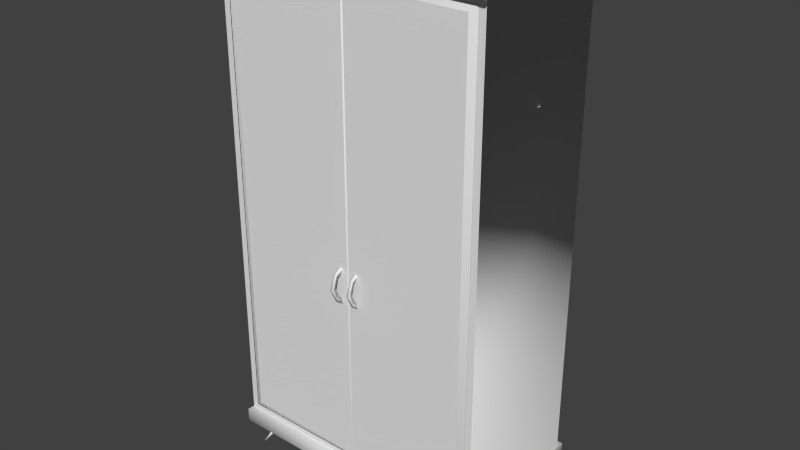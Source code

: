 # Source: wardrobe.blend  (saved by Blender 2.76.0; exported with 4.5.12 LTS)
import bpy
from mathutils import Matrix  # noqa: F401  (used for matrix-valued properties, if any)

bpy.ops.wm.read_factory_settings(use_empty=True)
scene = bpy.context.scene
scene.name = 'Scene'

# ---- collections
col_collection_11 = bpy.data.collections.new('Collection 11'); scene.collection.children.link(col_collection_11)

# ---- materials (node trees are filled in below, after node groups)
mat_material_000 = bpy.data.materials.new('Material.000')
mat_material_000.alpha_threshold = 0.0
mat_material_000.use_transparent_shadow = False
mat_material_000.roughness = 0.5
mat_material_000.specular_intensity = 0.5978
mat_material_000.line_color = (0.0, 0.0, 0.0, 1.0)
mat_material_001 = bpy.data.materials.new('Material.001')
mat_material_001.alpha_threshold = 0.0
mat_material_001.use_transparent_shadow = False
mat_material_001.roughness = 0.5
mat_material_001.line_color = (0.0, 0.0, 0.0, 1.0)
mat_material_002 = bpy.data.materials.new('Material.002')
mat_material_002.alpha_threshold = 0.0
mat_material_002.use_transparent_shadow = False
mat_material_002.diffuse_color = (0.8, 0.4139, 0.2798, 1.0)
mat_material_002.roughness = 0.5
mat_material_002.line_color = (0.0, 0.0, 0.0, 1.0)

# ---- material node trees

# ---- world
world_world = bpy.data.worlds.new('World'); scene.world = world_world
world_world.color = (0.05088, 0.05088, 0.05088)
world_world.use_sun_shadow = False
world_world.sun_shadow_jitter_overblur = 0.0
world_world.cycles.sampling_method = 'MANUAL'
world_world.cycles.sample_map_resolution = 256

# ---- meshes
me_cube_000 = bpy.data.meshes.new('Cube.000')
me_cube_000.from_pydata([(-1.639, -0.127, -0.611), (-1.658, -0.1933, -0.6225), (-1.639, 0.0851, -0.4546), (-1.639, -0.08459, -0.4799), (-1.679, 0.0851, -0.3163), (-1.658, -0.1248, -0.4259), (-1.599, 0.0851, -0.3163), (-1.619, -0.1248, -0.4259), (-1.619, -0.1933, -0.6225), (-1.639, -0.06544, -0.7472), (-1.621, -0.116, -0.7835), (-1.657, -0.116, -0.7835), (-1.639, 0.02728, -0.8394), (-1.621, 0.008461, -0.8986), (-1.657, 0.008461, -0.8986), (1.073e-06, -1.788e-07, 3.194), (1.073e-06, -1.788e-07, -3.194), (-1.771, -4.768e-07, 3.194), (-1.771, -4.768e-07, -3.194), (-1.799, -0.04157, 3.108), (-1.753, -0.04381, 3.108), (-0.09247, -0.04381, 3.108), (-0.09247, -0.04381, -3.108), (-1.753, -0.04381, -3.108), (-1.776, -0.01247, -3.108), (-1.776, -0.01247, 3.108), (-1.753, -0.04381, 3.108), (-0.09247, -0.04381, 3.108), (-0.09247, -0.04381, -3.108), (-1.753, -0.04381, -3.108)], [], [(20, 17, 19, 25), (5, 3, 0, 1), (1, 0, 9, 11), (2, 3, 5, 4), (11, 9, 12, 14), (6, 7, 3, 2), (4, 5, 7, 6), (3, 7, 8, 0), (7, 5, 1, 8), (2, 4, 6), (8, 1, 11, 10), (0, 8, 10, 9), (14, 12, 13), (10, 11, 14, 13), (9, 10, 13, 12), (16, 15, 21, 22), (18, 16, 22, 23), (15, 17, 20, 21), (20, 25, 24, 23), (27, 26, 29, 28)])
me_cube_000.polygons.foreach_set('use_smooth', [True] * 20)
me_cube_000.polygons.foreach_set('material_index', [0, 1, 1, 1, 1, 1, 1, 1, 1, 1, 1, 1, 1, 1, 1, 0, 0, 0, 0, 0])
_uv = me_cube_000.uv_layers.new(name='UVMap')
_uv.uv.foreach_set('vector', [0.5356, 0.6468, 0.534, 0.636, 0.0, 0.0, 0.2678, 0.3234, 0.716, 0.4619, 0.7001, 0.4568, 0.7026, 0.4128, 0.716, 0.4088, 0.716, 0.4088, 0.7026, 0.4128, 0.7038, 0.377, 0.713, 0.375, 0.6941, 0.4874, 0.7001, 0.4568, 0.716, 0.4619, 0.6885, 0.5428, 0.713, 0.375, 0.7038, 0.377, 0.7029, 0.3619, 0.7028, 0.3466, 0.6891, 0.4883, 0.6851, 0.455, 0.7001, 0.4568, 0.6941, 0.4874, 0.6885, 0.5428, 0.668, 0.4565, 0.6851, 0.455, 0.6891, 0.4883, 0.7001, 0.4568, 0.6851, 0.455, 0.6896, 0.4075, 0.7026, 0.4128, 0.6851, 0.455, 0.668, 0.4565, 0.6768, 0.4036, 0.6896, 0.4075, 0.6941, 0.4874, 0.6885, 0.5428, 0.6891, 0.4883, 0.6896, 0.4075, 0.6768, 0.4036, 0.6861, 0.3692, 0.6953, 0.3753, 0.7026, 0.4128, 0.6896, 0.4075, 0.6953, 0.3753, 0.7038, 0.377, 0.7028, 0.3466, 0.7029, 0.3619, 0.6997, 0.3604, 0.6953, 0.3753, 0.6861, 0.3692, 0.7028, 0.3466, 0.6997, 0.3604, 0.7038, 0.377, 0.6953, 0.3753, 0.6997, 0.3604, 0.7029, 0.3619, 0.9763, 0.4778, 0.9763, 0.6468, 0.9482, 0.636, 0.9482, 0.4886, 0.5356, 0.4778, 0.9763, 0.4778, 0.9482, 0.4886, 0.5351, 0.4886, 0.9763, 0.6468, 0.5356, 0.6468, 0.5351, 0.636, 0.9482, 0.636, 0.5302, 0.3259, 0.2678, 0.3234, 0.0, 0.0, 0.0, 0.0, 0.9433, 0.3259, 0.5302, 0.3259, 0.5302, 0.1785, 0.9433, 0.1785])
me_cube_000.materials.append(mat_material_000)
me_cube_000.materials.append(mat_material_001)
me_cube_000.use_remesh_preserve_volume = False
me_cube_000.use_remesh_preserve_attributes = False
me_cube_000.use_mirror_vertex_groups = False
me_cube_000.update()
me_cube_001 = bpy.data.meshes.new('Cube.001')
me_cube_001.from_pydata([(0.04298, -0.2651, -3.066), (0.04298, -0.2651, 3.177), (1.751, -0.265, 3.177), (1.751, -0.265, -3.066), (1.65, -0.3712, -0.5653), (1.631, -0.4371, -0.5768), (1.65, -0.1604, -0.409), (1.65, -0.329, -0.4343), (1.61, -0.1604, -0.2709), (1.631, -0.369, -0.3804), (1.69, -0.1604, -0.2709), (1.669, -0.369, -0.3804), (1.669, -0.4371, -0.5768), (1.65, -0.31, -0.7014), (1.668, -0.3602, -0.7376), (1.632, -0.3602, -0.7376), (1.65, -0.2179, -0.7935), (1.668, -0.2366, -0.8526), (1.632, -0.2366, -0.8526), (-0.05221, -0.2235, -3.153), (-0.05221, -0.2235, 3.264), (1.779, -0.2234, 3.264), (1.779, -0.2234, -3.153), (0.04298, -0.2651, -3.066), (0.04298, -0.2651, 3.177), (1.751, -0.265, 3.177), (1.751, -0.265, -3.066), (1.798, -0.2673, -3.066), (1.775, -0.2359, -3.066), (1.775, -0.2359, 3.177)], [], [(2, 1, 0, 3), (9, 7, 4, 5), (5, 4, 13, 15), (6, 7, 9, 8), (15, 13, 16, 18), (10, 11, 7, 6), (8, 9, 11, 10), (7, 11, 12, 4), (11, 9, 5, 12), (6, 8, 10), (12, 5, 15, 14), (4, 12, 14, 13), (18, 16, 17), (14, 15, 18, 17), (13, 14, 17, 16), (21, 20, 24, 25), (20, 19, 23, 24), (19, 22, 26, 23), (22, 27, 28, 26), (25, 26, 28, 29)])
me_cube_001.polygons.foreach_set('use_smooth', [True] * 20)
me_cube_001.polygons.foreach_set('material_index', [0, 1, 1, 1, 1, 1, 1, 1, 1, 1, 1, 1, 1, 1, 1, 0, 0, 0, 0, 0])
_uv = me_cube_001.uv_layers.new(name='UVMap')
_uv.uv.foreach_set('vector', [0.5291, 0.326, 0.1078, 0.326, 0.1078, 0.1785, 0.5291, 0.1785, 0.716, 0.6583, 0.7001, 0.6531, 0.7026, 0.6091, 0.716, 0.6052, 0.716, 0.6052, 0.7026, 0.6091, 0.7038, 0.5733, 0.713, 0.5713, 0.6941, 0.6837, 0.7001, 0.6531, 0.716, 0.6583, 0.6885, 0.7391, 0.713, 0.5713, 0.7038, 0.5733, 0.7029, 0.5583, 0.7028, 0.5429, 0.6891, 0.6846, 0.6851, 0.6513, 0.7001, 0.6531, 0.6941, 0.6837, 0.6885, 0.7391, 0.668, 0.6528, 0.6851, 0.6513, 0.6891, 0.6846, 0.7001, 0.6531, 0.6851, 0.6513, 0.6896, 0.6039, 0.7026, 0.6091, 0.6851, 0.6513, 0.668, 0.6528, 0.6768, 0.5999, 0.6896, 0.6039, 0.6941, 0.6837, 0.6885, 0.7391, 0.6891, 0.6846, 0.6896, 0.6039, 0.6768, 0.5999, 0.6861, 0.5655, 0.6953, 0.5716, 0.7026, 0.6091, 0.6896, 0.6039, 0.6953, 0.5716, 0.7038, 0.5733, 0.7028, 0.5429, 0.7029, 0.5583, 0.6997, 0.5567, 0.6953, 0.5716, 0.6861, 0.5655, 0.7028, 0.5429, 0.6997, 0.5567, 0.7038, 0.5733, 0.6953, 0.5716, 0.6997, 0.5567, 0.7029, 0.5583, 0.5356, 0.6468, 0.08382, 0.6468, 0.1127, 0.636, 0.534, 0.636, 0.08382, 0.6468, 0.08382, 0.4778, 0.1127, 0.4886, 0.1127, 0.636, 0.08382, 0.4778, 0.5356, 0.4778, 0.534, 0.4886, 0.1127, 0.4886, 0.5351, 0.4886, 0.0, 0.0, 0.0, 0.0, 0.5356, 0.4778, 0.0, 0.0, 0.5291, 0.1785, 0.0, 0.0, 0.0, 0.0])
me_cube_001.materials.append(mat_material_000)
me_cube_001.materials.append(mat_material_001)
me_cube_001.use_remesh_preserve_volume = False
me_cube_001.use_remesh_preserve_attributes = False
me_cube_001.use_mirror_vertex_groups = False
me_cube_001.update()
me_cube_002 = bpy.data.meshes.new('Cube.002')
me_cube_002.from_pydata([(-1.857, 0.008993, 4.334), (1.89, 0.008992, 4.334), (-0.8097, 0.07918, 4.611), (-0.8523, -0.0166, 4.611), (1.89, 0.05522, 4.334), (-0.8218, 0.003199, 4.165), (-1.857, 0.05522, 4.334), (-0.7792, 0.09898, 4.165), (-1.907, 1.091, -1.0), (-1.907, -1.091, -1.0), (1.907, 1.091, -1.0), (1.907, -1.091, -1.0), (-1.884, -1.0, 5.761), (-1.884, 1.0, 5.761), (1.884, 1.0, 5.761), (1.884, -1.0, 5.761), (-1.957, -1.12, 5.761), (-1.957, -1.12, 5.94), (-1.957, 1.12, 5.94), (1.957, 1.12, 5.94), (1.957, -1.12, 5.94), (-1.957, 1.12, 5.761), (1.957, 1.12, 5.761), (1.957, -1.12, 5.761), (-1.884, 1.0, -0.8079), (1.884, 1.0, -0.8079), (1.884, -1.0, -0.8079), (-1.884, -1.0, -0.8079), (-1.907, 1.091, -0.8079), (-1.907, 1.091, -1.0), (-1.907, -1.091, -1.0), (1.907, 1.091, -0.8079), (1.907, 1.091, -1.0), (1.907, -1.091, -0.8079), (1.907, -1.091, -1.0), (-1.907, -1.091, -0.8079), (-1.613, 0.8157, -1.042), (-1.589, 0.7632, -0.9231), (-1.626, 0.7359, -1.042), (-1.601, 0.6834, -0.9231), (-1.654, 0.797, -1.042), (-1.63, 0.7446, -0.9231), (-1.654, 0.9019, -1.216), (-1.666, 0.8221, -1.216), (-1.694, 0.8833, -1.216), (-1.688, 0.9769, -1.303), (-1.701, 0.8971, -1.303), (-1.729, 0.9582, -1.303), (1.667, 0.7862, -1.042), (1.641, 0.7374, -0.9231), (1.627, 0.8107, -1.042), (1.601, 0.7619, -0.9231), (1.658, 0.8675, -1.042), (1.631, 0.8187, -0.9231), (1.71, 0.8663, -1.216), (1.67, 0.8909, -1.216), (1.701, 0.9477, -1.216), (1.748, 0.936, -1.303), (1.708, 0.9606, -1.303), (1.738, 1.017, -1.303), (1.652, -0.8157, -1.042), (1.628, -0.7632, -0.9231), (1.664, -0.7359, -1.042), (1.64, -0.6834, -0.9231), (1.693, -0.797, -1.042), (1.668, -0.7446, -0.9231), (1.692, -0.9019, -1.216), (1.705, -0.8221, -1.216), (1.733, -0.8833, -1.216), (1.727, -0.9769, -1.303), (1.739, -0.8971, -1.303), (1.768, -0.9582, -1.303), (-1.628, -0.7862, -1.042), (-1.602, -0.7374, -0.9231), (-1.588, -0.8107, -1.042), (-1.562, -0.7619, -0.9231), (-1.619, -0.8675, -1.042), (-1.593, -0.8187, -0.9231), (-1.671, -0.8663, -1.216), (-1.631, -0.8909, -1.216), (-1.662, -0.9477, -1.216), (-1.709, -0.936, -1.303), (-1.669, -0.9606, -1.303), (-1.7, -1.017, -1.303), (-1.884, -1.0, 5.761), (1.884, -1.0, 5.761), (1.884, -1.0, -0.8079), (-1.884, -1.0, -0.8079), (-1.793, -1.0, -0.7179), (-1.793, -1.0, 5.671), (1.793, -1.0, 5.671), (1.793, -1.0, -0.7179), (0.02211, -1.0, 5.671), (0.02211, -1.0, -0.7179), (-1.884, -1.0, 5.761), (-1.884, -1.0, -0.8079), (-1.793, -1.0, -0.7179), (-1.793, -1.0, 5.671), (-0.8631, 0.01848, 4.093), (-0.8631, 0.6506, 3.911), (-0.7717, 0.6506, 3.911), (-0.7717, 0.01848, 4.093), (-0.8631, 0.01848, 4.184), (-0.8631, 0.6506, 3.969), (-0.7717, 0.6506, 3.969), (-0.7717, 0.01848, 4.184), (-0.8631, -0.6137, 3.911), (-0.7717, -0.6137, 3.911), (-0.8631, -0.6137, 3.969), (-0.7717, -0.6137, 3.969), (-0.8631, 0.01848, 4.184), (-0.7717, 0.01848, 4.184)], [], [(7, 2, 3, 5), (9, 8, 10, 11), (25, 26, 33, 31), (27, 24, 28, 35), (26, 27, 35, 33), (24, 25, 31, 28), (12, 15, 23, 16), (14, 13, 21, 22), (15, 14, 22, 23), (13, 12, 16, 21), (20, 19, 18, 17), (20, 17, 16, 23), (19, 20, 23, 22), (18, 19, 22, 21), (17, 18, 21, 16), (14, 15, 26, 25), (13, 14, 25, 24), (12, 13, 24, 27), (35, 28, 29, 30), (28, 31, 32, 29), (31, 33, 34, 32), (33, 35, 30, 34), (36, 37, 39, 38), (40, 41, 37, 36), (38, 39, 41, 40), (39, 37, 41), (40, 36, 42, 44), (44, 42, 45, 47), (38, 40, 44, 43), (36, 38, 43, 42), (45, 46, 47), (43, 44, 47, 46), (42, 43, 46, 45), (48, 49, 51, 50), (52, 53, 49, 48), (50, 51, 53, 52), (51, 49, 53), (52, 48, 54, 56), (56, 54, 57, 59), (50, 52, 56, 55), (48, 50, 55, 54), (57, 58, 59), (55, 56, 59, 58), (54, 55, 58, 57), (60, 61, 63, 62), (64, 65, 61, 60), (62, 63, 65, 64), (63, 61, 65), (64, 60, 66, 68), (68, 66, 69, 71), (62, 64, 68, 67), (60, 62, 67, 66), (69, 70, 71), (67, 68, 71, 70), (66, 67, 70, 69), (72, 73, 75, 74), (76, 77, 73, 72), (74, 75, 77, 76), (75, 73, 77), (76, 72, 78, 80), (80, 78, 81, 83), (74, 76, 80, 79), (72, 74, 79, 78), (81, 82, 83), (79, 80, 83, 82), (78, 79, 82, 81), (85, 90, 92, 89, 84), (87, 88, 93, 91, 86), (94, 95, 96, 97), (86, 91, 90, 85), (102, 103, 99, 98), (103, 104, 100, 99), (104, 105, 101, 100), (98, 99, 100, 101), (105, 104, 103, 102), (108, 106, 107, 109), (110, 98, 106, 108), (109, 107, 101, 111), (98, 101, 107, 106), (111, 110, 108, 109), (4, 6, 0, 1)])
me_cube_002.polygons.foreach_set('use_smooth', [0, 1, 1, 1, 1, 1, 1, 1, 1, 1, 1, 1, 1, 1, 1, 1, 1, 1, 1, 1, 1, 1, 1, 1, 1, 1, 1, 1, 1, 1, 1, 1, 1, 1, 1, 1, 1, 1, 1, 1, 1, 1, 1, 1, 1, 1, 1, 1, 1, 1, 1, 1, 1, 1, 1, 1, 1, 1, 1, 1, 1, 1, 1, 1, 1, 1, 1, 1, 1, 1, 0, 0, 0, 0, 0, 0, 0, 0, 0, 0, 0])
me_cube_002.polygons.foreach_set('material_index', [0, 0, 0, 0, 0, 0, 0, 0, 0, 0, 0, 0, 0, 0, 0, 0, 0, 0, 0, 0, 0, 0, 1, 1, 1, 1, 1, 1, 1, 1, 1, 1, 1, 1, 1, 1, 1, 1, 1, 1, 1, 1, 1, 1, 1, 1, 1, 1, 1, 1, 1, 1, 1, 1, 1, 1, 1, 1, 1, 1, 1, 1, 1, 1, 1, 1, 0, 0, 0, 0, 0, 0, 0, 0, 0, 0, 0, 0, 0, 0, 0])
_uv = me_cube_002.uv_layers.new(name='UVMap')
_uv.uv.foreach_set('vector', [6.482e-05, 6.375e-05, 6.375e-05, 0.9485, 0.4065, 0.9999, 0.4065, 0.05154, 0.5866, 0.5557, 0.5866, -0.4521, 1.594, -0.4521, 1.594, 0.5557, 0.4543, -0.2639, -0.4381, -0.2639, -0.4788, -0.2639, 0.495, -0.2639, -0.4381, -0.2639, 0.4543, -0.2639, 0.495, -0.2639, -0.4788, -0.2639, 0.4857, 0.6708, -0.4425, 0.6708, -0.4849, 0.6708, 0.528, 0.6708, -0.4425, 0.6708, 0.4857, 0.6708, 0.528, 0.6708, -0.4849, 0.6708, -0.4425, 1.384, 0.4857, 1.384, 0.5414, 1.384, -0.4982, 1.384, 0.4857, 1.384, -0.4425, 1.384, -0.4982, 1.384, 0.5414, 1.384, -0.4381, 0.4219, 0.4543, 0.4219, 0.5079, 0.4219, -0.4917, 0.4219, 0.4543, 0.4219, -0.4381, 0.4219, -0.4917, 0.4219, 0.5079, 0.4219, 1.235, 1.623, 0.9846, 1.623, 0.9846, 0.5887, 1.235, 0.5887, 0.5414, 1.467, -0.4982, 1.467, -0.4982, 1.384, 0.5414, 1.384, 0.5079, 0.5015, -0.4917, 0.5015, -0.4917, 0.4219, 0.5079, 0.4219, -0.4982, 1.467, 0.5414, 1.467, 0.5414, 1.384, -0.4982, 1.384, -0.4917, 0.5015, 0.5079, 0.5015, 0.5079, 0.4219, -0.4917, 0.4219, 0.4543, 0.4219, -0.4381, 0.4219, -0.4381, -0.2639, 0.4543, -0.2639, -0.4425, 1.384, 0.4857, 1.384, 0.4857, 0.6708, -0.4425, 0.6708, -0.4381, 0.4219, 0.4543, 0.4219, 0.4543, -0.2639, -0.4381, -0.2639, -0.4788, -0.2639, 0.495, -0.2639, 0.495, -0.3496, -0.4788, -0.3496, -0.4849, 0.6708, 0.528, 0.6708, 0.528, 0.5817, -0.4849, 0.5817, 0.495, -0.2639, -0.4788, -0.2639, -0.4788, -0.3496, 0.495, -0.3496, 0.528, 0.6708, -0.4849, 0.6708, -0.4849, 0.5817, 0.528, 0.5817, 0.5143, 0.5205, 0.5219, 0.5662, 0.5289, 0.6115, 0.4799, 0.5465, 0.5461, 0.5111, 0.5362, 0.5632, 0.5219, 0.5662, 0.5143, 0.5205, 0.5739, 0.5448, 0.5289, 0.6115, 0.5362, 0.5632, 0.5461, 0.5111, 0.5289, 0.6115, 0.5219, 0.5662, 0.5362, 0.5632, 0.5461, 0.5111, 0.5143, 0.5205, 0.5164, 0.4164, 0.54, 0.4065, 0.54, 0.4065, 0.5164, 0.4164, 0.5246, 0.3934, 0.5243, 0.3915, 0.5739, 0.5448, 0.5461, 0.5111, 0.54, 0.4065, 0.5739, 0.4167, 0.5143, 0.5205, 0.4799, 0.5465, 0.481, 0.4108, 0.5164, 0.4164, 0.5246, 0.3934, 0.5263, 0.3466, 0.5243, 0.3915, 0.5739, 0.4167, 0.54, 0.4065, 0.5243, 0.3915, 0.5263, 0.3466, 0.5164, 0.4164, 0.481, 0.4108, 0.5263, 0.3466, 0.5246, 0.3934, 0.4201, 0.5201, 0.4276, 0.5659, 0.4346, 0.6118, 0.3856, 0.5459, 0.452, 0.5107, 0.442, 0.5628, 0.4276, 0.5659, 0.4201, 0.5201, 0.4798, 0.5443, 0.4346, 0.6118, 0.442, 0.5628, 0.452, 0.5107, 0.4346, 0.6118, 0.4276, 0.5659, 0.442, 0.5628, 0.452, 0.5107, 0.4201, 0.5201, 0.4224, 0.4161, 0.4459, 0.4063, 0.4459, 0.4063, 0.4224, 0.4161, 0.4306, 0.3931, 0.4303, 0.3915, 0.4798, 0.5443, 0.452, 0.5107, 0.4459, 0.4063, 0.4798, 0.4165, 0.4201, 0.5201, 0.3856, 0.5459, 0.3871, 0.4103, 0.4224, 0.4161, 0.4306, 0.3931, 0.4324, 0.3466, 0.4303, 0.3915, 0.4798, 0.4165, 0.4459, 0.4063, 0.4303, 0.3915, 0.4324, 0.3466, 0.4224, 0.4161, 0.3871, 0.4103, 0.4324, 0.3466, 0.4306, 0.3931, 0.3854, 0.5491, 0.3437, 0.627, 0.3397, 0.5693, 0.3492, 0.5435, 0.325, 0.5232, 0.333, 0.5668, 0.3437, 0.627, 0.292, 0.5455, 0.3492, 0.5435, 0.3397, 0.5693, 0.333, 0.5668, 0.325, 0.5232, 0.3397, 0.5693, 0.3437, 0.627, 0.333, 0.5668, 0.325, 0.5232, 0.292, 0.5455, 0.2968, 0.4187, 0.3321, 0.4226, 0.3321, 0.4226, 0.2968, 0.4187, 0.3361, 0.3466, 0.3399, 0.3979, 0.3492, 0.5435, 0.325, 0.5232, 0.3321, 0.4226, 0.3539, 0.4463, 0.3854, 0.5491, 0.3492, 0.5435, 0.3539, 0.4463, 0.3854, 0.421, 0.3361, 0.3466, 0.3452, 0.4015, 0.3399, 0.3979, 0.3539, 0.4463, 0.3321, 0.4226, 0.3399, 0.3979, 0.3452, 0.4015, 0.3854, 0.421, 0.3539, 0.4463, 0.3452, 0.4015, 0.3361, 0.3466, 0.6083, 0.5211, 0.616, 0.5666, 0.623, 0.6117, 0.5741, 0.5471, 0.6401, 0.5116, 0.6303, 0.5635, 0.616, 0.5666, 0.6083, 0.5211, 0.6678, 0.5451, 0.623, 0.6117, 0.6303, 0.5635, 0.6401, 0.5116, 0.623, 0.6117, 0.616, 0.5666, 0.6303, 0.5635, 0.6401, 0.5116, 0.6083, 0.5211, 0.6103, 0.4171, 0.6338, 0.407, 0.6338, 0.407, 0.6103, 0.4171, 0.6184, 0.394, 0.618, 0.3923, 0.6678, 0.5451, 0.6401, 0.5116, 0.6338, 0.407, 0.6678, 0.4172, 0.6083, 0.5211, 0.5741, 0.5471, 0.5747, 0.4116, 0.6103, 0.4171, 0.6184, 0.394, 0.6199, 0.3466, 0.618, 0.3923, 0.6678, 0.4172, 0.6338, 0.407, 0.618, 0.3923, 0.6199, 0.3466, 0.6103, 0.4171, 0.5747, 0.4116, 0.6199, 0.3466, 0.6184, 0.394, 0.999, 0.658, 0.9763, 0.6468, 0.5356, 0.6468, 0.08382, 0.6468, 0.0612, 0.658, 0.0612, 0.4666, 0.08382, 0.4778, 0.5356, 0.4778, 0.9763, 0.4778, 0.999, 0.4666, 0.0612, 0.658, 0.0612, 0.4666, 0.08382, 0.4778, 0.08382, 0.6468, 0.999, 0.4666, 0.9763, 0.4778, 0.9763, 0.6468, 0.999, 0.658, 0.0, 0.0, 0.0, 0.0, 0.0, 0.0, 0.0, 0.0, 0.0, 0.0, 0.0, 0.0, 0.0, 0.0, 0.0, 0.0, 0.0, 0.0, 0.0, 0.0, 0.0, 0.0, 0.0, 0.0, 0.0, 0.0, 0.0, 0.0, 0.0, 0.0, 0.0, 0.0, 0.0, 0.0, 0.0, 0.0, 0.0, 0.0, 0.0, 0.0, 0.0, 0.0, 0.0, 0.0, 0.0, 0.0, 0.0, 0.0, 0.0, 0.0, 0.0, 0.0, 0.0, 0.0, 0.0, 0.0, 0.0, 0.0, 0.0, 0.0, 0.0, 0.0, 0.0, 0.0, 0.0, 0.0, 0.0, 0.0, 0.0, 0.0, 0.0, 0.0, 0.0, 0.0, 0.0, 0.0, 0.0, 0.0, 0.0, 0.0, 0.0, 0.0, 0.0, 0.0, 0.0, 0.0, 0.0, 0.0])
me_cube_002.materials.append(mat_material_000)
me_cube_002.materials.append(mat_material_001)
me_cube_002.use_remesh_preserve_volume = False
me_cube_002.use_remesh_preserve_attributes = False
me_cube_002.use_mirror_vertex_groups = False
me_cube_002.update()
me_plane_000 = bpy.data.meshes.new('Plane.000')
me_plane_000.from_pydata([(1.0, -1.0, 0.0), (-1.0, -1.0, 0.0), (1.0, 1.0, 0.0), (-1.0, 1.0, 0.0), (0.0, -1.0, 0.0), (0.0, 1.0, 0.0), (-1.0, 0.0, 0.0), (1.0, 0.0, 0.0), (0.0, 0.0, 0.0), (-0.5, -1.0, 0.0), (-0.5, 1.0, 0.0), (-1.0, -0.5, 0.0), (1.0, 0.5, 0.0), (0.5, -1.0, 0.0), (0.5, 1.0, 0.0), (-1.0, 0.5, 0.0), (1.0, -0.5, 0.0), (0.0, 0.5, 0.0), (0.0, -0.5, 0.0), (-0.5, 0.0, 0.0), (0.5, 0.0, 0.0), (0.5, 0.5, 0.0), (-0.5, 0.5, 0.0), (-0.5, -0.5, 0.0), (0.5, -0.5, 0.0), (-0.75, -1.0, 0.0), (-0.75, 1.0, 0.0), (-1.0, -0.75, 0.0), (1.0, 0.75, 0.0), (0.75, -1.0, 0.0), (0.75, 1.0, 0.0), (-1.0, 0.75, 0.0), (1.0, -0.75, 0.0), (0.0, 0.75, 0.0), (0.0, -0.75, 0.0), (-0.75, 0.0, 0.0), (0.25, 0.0, 0.0), (-0.25, -1.0, 0.0), (-0.25, 1.0, 0.0), (-1.0, -0.25, 0.0), (1.0, 0.25, 0.0), (0.25, -1.0, 0.0), (0.25, 1.0, 0.0), (-1.0, 0.25, 0.0), (1.0, -0.25, 0.0), (0.0, 0.25, 0.0), (0.0, -0.25, 0.0), (-0.25, 0.0, 0.0), (0.75, 0.0, 0.0), (0.5, 0.75, 0.0), (0.5, 0.25, 0.0), (0.25, 0.5, 0.0), (0.75, 0.5, 0.0), (-0.5, 0.75, 0.0), (-0.5, 0.25, 0.0), (-0.75, 0.5, 0.0), (-0.25, 0.5, 0.0), (-0.5, -0.25, 0.0), (-0.5, -0.75, 0.0), (-0.75, -0.5, 0.0), (-0.25, -0.5, 0.0), (0.5, -0.25, 0.0), (0.5, -0.75, 0.0), (0.25, -0.5, 0.0), (0.75, -0.5, 0.0), (0.75, 0.75, 0.0), (-0.25, 0.75, 0.0), (-0.25, -0.25, 0.0), (0.75, -0.25, 0.0), (0.25, 0.75, 0.0), (0.25, 0.25, 0.0), (0.75, 0.25, 0.0), (-0.75, 0.75, 0.0), (-0.75, 0.25, 0.0), (-0.25, 0.25, 0.0), (-0.75, -0.25, 0.0), (-0.75, -0.75, 0.0), (-0.25, -0.75, 0.0), (0.25, -0.25, 0.0), (0.25, -0.75, 0.0), (0.75, -0.75, 0.0), (-0.875, -1.0, 0.0), (-0.875, 1.0, 0.0), (-1.0, -0.875, 0.0), (1.0, 0.875, 0.0), (0.875, -1.0, 0.0), (0.875, 1.0, 0.0), (-1.0, 0.875, 0.0), (1.0, -0.875, 0.0), (0.0, 0.875, 0.0), (0.0, -0.875, 0.0), (-0.875, 0.0, 0.0), (0.125, 0.0, 0.0), (-0.125, -1.0, 0.0), (-0.125, 1.0, 0.0), (-1.0, -0.125, 0.0), (1.0, 0.125, 0.0), (0.125, -1.0, 0.0), (0.125, 1.0, 0.0), (-1.0, 0.125, 0.0), (1.0, -0.125, 0.0), (0.0, 0.125, 0.0), (0.0, -0.125, 0.0), (-0.125, 0.0, 0.0), (0.875, 0.0, 0.0), (0.5, 0.875, 0.0), (0.5, 0.125, 0.0), (0.125, 0.5, 0.0), (0.625, 0.5, 0.0), (-0.5, 0.875, 0.0), (-0.5, 0.125, 0.0), (-0.875, 0.5, 0.0), (-0.375, 0.5, 0.0), (-0.5, -0.125, 0.0), (-0.5, -0.875, 0.0), (-0.875, -0.5, 0.0), (-0.375, -0.5, 0.0), (0.5, -0.125, 0.0), (0.5, -0.875, 0.0), (0.125, -0.5, 0.0), (0.625, -0.5, 0.0), (-0.625, -1.0, 0.0), (-0.625, 1.0, 0.0), (-1.0, -0.625, 0.0), (1.0, 0.625, 0.0), (0.625, -1.0, 0.0), (0.625, 1.0, 0.0), (-1.0, 0.625, 0.0), (1.0, -0.625, 0.0), (0.0, 0.625, 0.0), (0.0, -0.625, 0.0), (-0.625, 0.0, 0.0), (0.375, 0.0, 0.0), (-0.375, -1.0, 0.0), (-0.375, 1.0, 0.0), (-1.0, -0.375, 0.0), (1.0, 0.375, 0.0), (0.375, -1.0, 0.0), (0.375, 1.0, 0.0), (-1.0, 0.375, 0.0), (1.0, -0.375, 0.0), (0.0, 0.375, 0.0), (0.0, -0.375, 0.0), (-0.375, 0.0, 0.0), (0.625, 0.0, 0.0), (0.5, 0.625, 0.0), (0.5, 0.375, 0.0), (0.375, 0.5, 0.0), (0.875, 0.5, 0.0), (-0.5, 0.625, 0.0), (-0.5, 0.375, 0.0), (-0.625, 0.5, 0.0), (-0.125, 0.5, 0.0), (-0.5, -0.375, 0.0), (-0.5, -0.625, 0.0), (-0.625, -0.5, 0.0), (-0.125, -0.5, 0.0), (0.5, -0.375, 0.0), (0.5, -0.625, 0.0), (0.375, -0.5, 0.0), (0.875, -0.5, 0.0), (0.75, 0.875, 0.0), (0.75, 0.625, 0.0), (0.625, 0.75, 0.0), (0.875, 0.75, 0.0), (-0.25, 0.875, 0.0), (-0.25, 0.625, 0.0), (-0.375, 0.75, 0.0), (-0.125, 0.75, 0.0), (-0.25, -0.125, 0.0), (-0.25, -0.375, 0.0), (-0.375, -0.25, 0.0), (-0.125, -0.25, 0.0), (0.75, -0.125, 0.0), (0.75, -0.375, 0.0), (0.625, -0.25, 0.0), (0.875, -0.25, 0.0), (0.25, 0.875, 0.0), (0.25, 0.625, 0.0), (0.125, 0.75, 0.0), (0.375, 0.75, 0.0), (0.25, 0.375, 0.0), (0.25, 0.125, 0.0), (0.125, 0.25, 0.0), (0.375, 0.25, 0.0), (0.75, 0.375, 0.0), (0.75, 0.125, 0.0), (0.625, 0.25, 0.0), (0.875, 0.25, 0.0), (-0.75, 0.875, 0.0), (-0.75, 0.625, 0.0), (-0.875, 0.75, 0.0), (-0.625, 0.75, 0.0), (-0.75, 0.375, 0.0), (-0.75, 0.125, 0.0), (-0.875, 0.25, 0.0), (-0.625, 0.25, 0.0), (-0.25, 0.375, 0.0), (-0.25, 0.125, 0.0), (-0.375, 0.25, 0.0), (-0.125, 0.25, 0.0), (-0.75, -0.125, 0.0), (-0.75, -0.375, 0.0), (-0.875, -0.25, 0.0), (-0.625, -0.25, 0.0), (-0.75, -0.625, 0.0), (-0.75, -0.875, 0.0), (-0.875, -0.75, 0.0), (-0.625, -0.75, 0.0), (-0.25, -0.625, 0.0), (-0.25, -0.875, 0.0), (-0.375, -0.75, 0.0), (-0.125, -0.75, 0.0), (0.25, -0.125, 0.0), (0.25, -0.375, 0.0), (0.125, -0.25, 0.0), (0.375, -0.25, 0.0), (0.25, -0.625, 0.0), (0.25, -0.875, 0.0), (0.125, -0.75, 0.0), (0.375, -0.75, 0.0), (0.75, -0.625, 0.0), (0.75, -0.875, 0.0), (0.625, -0.75, 0.0), (0.875, -0.75, 0.0), (0.875, 0.875, 0.0), (-0.125, 0.875, 0.0), (-0.125, -0.125, 0.0), (0.875, -0.125, 0.0), (0.375, 0.875, 0.0), (0.375, 0.375, 0.0), (0.875, 0.375, 0.0), (-0.625, 0.875, 0.0), (-0.625, 0.375, 0.0), (-0.125, 0.375, 0.0), (-0.625, -0.125, 0.0), (-0.625, -0.625, 0.0), (-0.125, -0.625, 0.0), (0.375, -0.125, 0.0), (0.375, -0.625, 0.0), (0.875, -0.625, 0.0), (0.625, 0.875, 0.0), (0.625, 0.625, 0.0), (0.875, 0.625, 0.0), (-0.375, 0.875, 0.0), (-0.375, 0.625, 0.0), (-0.125, 0.625, 0.0), (-0.375, -0.125, 0.0), (-0.375, -0.375, 0.0), (-0.125, -0.375, 0.0), (0.625, -0.125, 0.0), (0.625, -0.375, 0.0), (0.875, -0.375, 0.0), (0.125, 0.875, 0.0), (0.125, 0.625, 0.0), (0.375, 0.625, 0.0), (0.125, 0.375, 0.0), (0.125, 0.125, 0.0), (0.375, 0.125, 0.0), (0.625, 0.375, 0.0), (0.625, 0.125, 0.0), (0.875, 0.125, 0.0), (-0.875, 0.875, 0.0), (-0.875, 0.625, 0.0), (-0.625, 0.625, 0.0), (-0.875, 0.375, 0.0), (-0.875, 0.125, 0.0), (-0.625, 0.125, 0.0), (-0.375, 0.375, 0.0), (-0.375, 0.125, 0.0), (-0.125, 0.125, 0.0), (-0.875, -0.125, 0.0), (-0.875, -0.375, 0.0), (-0.625, -0.375, 0.0), (-0.875, -0.625, 0.0), (-0.875, -0.875, 0.0), (-0.625, -0.875, 0.0), (-0.375, -0.625, 0.0), (-0.375, -0.875, 0.0), (-0.125, -0.875, 0.0), (0.125, -0.125, 0.0), (0.125, -0.375, 0.0), (0.375, -0.375, 0.0), (0.125, -0.625, 0.0), (0.125, -0.875, 0.0), (0.375, -0.875, 0.0), (0.625, -0.625, 0.0), (0.625, -0.875, 0.0), (0.875, -0.875, 0.0)], [], [(225, 84, 2, 86), (226, 89, 5, 94), (227, 102, 8, 103), (228, 100, 7, 104), (229, 105, 14, 138), (230, 146, 21, 147), (231, 136, 12, 148), (232, 109, 10, 122), (233, 150, 22, 151), (234, 141, 17, 152), (235, 113, 19, 131), (236, 154, 23, 155), (237, 130, 18, 156), (238, 117, 20, 132), (239, 158, 24, 159), (240, 128, 16, 160), (241, 161, 30, 126), (242, 162, 65, 163), (243, 124, 28, 164), (244, 165, 38, 134), (245, 166, 66, 167), (246, 129, 33, 168), (247, 169, 47, 143), (248, 170, 67, 171), (249, 142, 46, 172), (250, 173, 48, 144), (251, 174, 68, 175), (252, 140, 44, 176), (253, 177, 42, 98), (254, 178, 69, 179), (255, 145, 49, 180), (256, 181, 51, 107), (257, 182, 70, 183), (258, 106, 50, 184), (259, 185, 52, 108), (260, 186, 71, 187), (261, 96, 40, 188), (262, 189, 26, 82), (263, 190, 72, 191), (264, 149, 53, 192), (265, 193, 55, 111), (266, 194, 73, 195), (267, 110, 54, 196), (268, 197, 56, 112), (269, 198, 74, 199), (270, 101, 45, 200), (271, 201, 35, 91), (272, 202, 75, 203), (273, 153, 57, 204), (274, 205, 59, 115), (275, 206, 76, 207), (276, 114, 58, 208), (277, 209, 60, 116), (278, 210, 77, 211), (279, 90, 34, 212), (280, 213, 36, 92), (281, 214, 78, 215), (282, 157, 61, 216), (283, 217, 63, 119), (284, 218, 79, 219), (285, 118, 62, 220), (286, 221, 64, 120), (287, 222, 80, 223), (288, 88, 32, 224), (161, 225, 86, 30), (65, 164, 225, 161), (164, 28, 84, 225), (165, 226, 94, 38), (66, 168, 226, 165), (168, 33, 89, 226), (169, 227, 103, 47), (67, 172, 227, 169), (172, 46, 102, 227), (173, 228, 104, 48), (68, 176, 228, 173), (176, 44, 100, 228), (177, 229, 138, 42), (69, 180, 229, 177), (180, 49, 105, 229), (181, 230, 147, 51), (70, 184, 230, 181), (184, 50, 146, 230), (185, 231, 148, 52), (71, 188, 231, 185), (188, 40, 136, 231), (189, 232, 122, 26), (72, 192, 232, 189), (192, 53, 109, 232), (193, 233, 151, 55), (73, 196, 233, 193), (196, 54, 150, 233), (197, 234, 152, 56), (74, 200, 234, 197), (200, 45, 141, 234), (201, 235, 131, 35), (75, 204, 235, 201), (204, 57, 113, 235), (205, 236, 155, 59), (76, 208, 236, 205), (208, 58, 154, 236), (209, 237, 156, 60), (77, 212, 237, 209), (212, 34, 130, 237), (213, 238, 132, 36), (78, 216, 238, 213), (216, 61, 117, 238), (217, 239, 159, 63), (79, 220, 239, 217), (220, 62, 158, 239), (221, 240, 160, 64), (80, 224, 240, 221), (224, 32, 128, 240), (105, 241, 126, 14), (49, 163, 241, 105), (163, 65, 161, 241), (145, 242, 163, 49), (21, 108, 242, 145), (108, 52, 162, 242), (162, 243, 164, 65), (52, 148, 243, 162), (148, 12, 124, 243), (109, 244, 134, 10), (53, 167, 244, 109), (167, 66, 165, 244), (149, 245, 167, 53), (22, 112, 245, 149), (112, 56, 166, 245), (166, 246, 168, 66), (56, 152, 246, 166), (152, 17, 129, 246), (113, 247, 143, 19), (57, 171, 247, 113), (171, 67, 169, 247), (153, 248, 171, 57), (23, 116, 248, 153), (116, 60, 170, 248), (170, 249, 172, 67), (60, 156, 249, 170), (156, 18, 142, 249), (117, 250, 144, 20), (61, 175, 250, 117), (175, 68, 173, 250), (157, 251, 175, 61), (24, 120, 251, 157), (120, 64, 174, 251), (174, 252, 176, 68), (64, 160, 252, 174), (160, 16, 140, 252), (89, 253, 98, 5), (33, 179, 253, 89), (179, 69, 177, 253), (129, 254, 179, 33), (17, 107, 254, 129), (107, 51, 178, 254), (178, 255, 180, 69), (51, 147, 255, 178), (147, 21, 145, 255), (141, 256, 107, 17), (45, 183, 256, 141), (183, 70, 181, 256), (101, 257, 183, 45), (8, 92, 257, 101), (92, 36, 182, 257), (182, 258, 184, 70), (36, 132, 258, 182), (132, 20, 106, 258), (146, 259, 108, 21), (50, 187, 259, 146), (187, 71, 185, 259), (106, 260, 187, 50), (20, 144, 260, 106), (144, 48, 186, 260), (186, 261, 188, 71), (48, 104, 261, 186), (104, 7, 96, 261), (87, 262, 82, 3), (31, 191, 262, 87), (191, 72, 189, 262), (127, 263, 191, 31), (15, 111, 263, 127), (111, 55, 190, 263), (190, 264, 192, 72), (55, 151, 264, 190), (151, 22, 149, 264), (139, 265, 111, 15), (43, 195, 265, 139), (195, 73, 193, 265), (99, 266, 195, 43), (6, 91, 266, 99), (91, 35, 194, 266), (194, 267, 196, 73), (35, 131, 267, 194), (131, 19, 110, 267), (150, 268, 112, 22), (54, 199, 268, 150), (199, 74, 197, 268), (110, 269, 199, 54), (19, 143, 269, 110), (143, 47, 198, 269), (198, 270, 200, 74), (47, 103, 270, 198), (103, 8, 101, 270), (95, 271, 91, 6), (39, 203, 271, 95), (203, 75, 201, 271), (135, 272, 203, 39), (11, 115, 272, 135), (115, 59, 202, 272), (202, 273, 204, 75), (59, 155, 273, 202), (155, 23, 153, 273), (123, 274, 115, 11), (27, 207, 274, 123), (207, 76, 205, 274), (83, 275, 207, 27), (1, 81, 275, 83), (81, 25, 206, 275), (206, 276, 208, 76), (25, 121, 276, 206), (121, 9, 114, 276), (154, 277, 116, 23), (58, 211, 277, 154), (211, 77, 209, 277), (114, 278, 211, 58), (9, 133, 278, 114), (133, 37, 210, 278), (210, 279, 212, 77), (37, 93, 279, 210), (93, 4, 90, 279), (102, 280, 92, 8), (46, 215, 280, 102), (215, 78, 213, 280), (142, 281, 215, 46), (18, 119, 281, 142), (119, 63, 214, 281), (214, 282, 216, 78), (63, 159, 282, 214), (159, 24, 157, 282), (130, 283, 119, 18), (34, 219, 283, 130), (219, 79, 217, 283), (90, 284, 219, 34), (4, 97, 284, 90), (97, 41, 218, 284), (218, 285, 220, 79), (41, 137, 285, 218), (137, 13, 118, 285), (158, 286, 120, 24), (62, 223, 286, 158), (223, 80, 221, 286), (118, 287, 223, 62), (13, 125, 287, 118), (125, 29, 222, 287), (222, 288, 224, 80), (29, 85, 288, 222), (85, 0, 88, 288)])
me_plane_000.polygons.foreach_set('use_smooth', [True] * 256)
me_plane_000.materials.append(mat_material_002)
me_plane_000.use_remesh_preserve_volume = False
me_plane_000.use_remesh_preserve_attributes = False
me_plane_000.use_mirror_vertex_groups = False
me_plane_000.update()
arm_armature_000 = bpy.data.armatures.new('Armature.000')  # bones are not reproduced

# ---- objects
ob_anta_dx = bpy.data.objects.new('anta-dx', me_cube_000)
ob_anta_sx = bpy.data.objects.new('anta-sx', me_cube_001)
ob_armadio = bpy.data.objects.new('armadio', me_cube_002)
ob_coat_rig = bpy.data.objects.new('coat-rig', arm_armature_000)
ob_coat = bpy.data.objects.new('coat', me_plane_000)

# ---- transforms, parenting, visibility, modifiers, constraints
ob_anta_dx.location = (2.734, 3.03, 1.7)
ob_anta_dx.rotation_euler = (0.0, -0.0, 6.283)
ob_anta_dx.scale = (0.4463, 0.4463, 0.4463)
ob_anta_dx.lineart.crease_threshold = 0.0
ob_anta_sx.location = (1.154, 3.137, 1.674)
ob_anta_sx.scale = (0.4442, 0.4442, 0.4442)
ob_anta_sx.lineart.crease_threshold = 0.0
ob_armadio.location = (1.934, 3.477, 0.5952)
ob_armadio.rotation_euler = (0.0, -0.0, 6.283)
ob_armadio.scale = (0.4463, 0.4463, 0.4463)
ob_armadio.lineart.crease_threshold = 0.0
ob_coat_rig.location = (1.647, 3.55, 2.267)
ob_coat_rig.show_in_front = True
ob_coat_rig.lineart.crease_threshold = 0.0
ob_coat.parent = ob_coat_rig
ob_coat.matrix_parent_inverse = Matrix(((1.0, 0.0, 0.0, -1.84), (0.0, 1.0, 0.0, -2.777), (-5.96e-08, 0.0, 1.0, -1.533), (0.0, 0.0, 0.0, 1.0)))
ob_coat.location = (1.854, 2.558, 1.542)
ob_coat.rotation_euler = (1.571, -0.0, 0.0)
ob_coat.scale = (0.654, 1.0, 1.0)
ob_coat.lineart.crease_threshold = 0.0
_vg = ob_coat.vertex_groups.new(name='Group')
_vg = ob_coat.vertex_groups.new(name='Bone')
for _i, _w in zip([8, 21, 22, 45, 51, 56, 70, 74, 101, 107, 112, 141, 146, 147, 150, 152, 166, 178, 181, 183, 184, 197, 198, 199, 200, 230, 234, 245, 255, 256, 257, 268, 270], [0.3333, 0.02458, 0.01678, 1.0, 0.1323, 0.1314, 0.2619, 0.2492, 1.0, 0.1194, 0.08287, 1.0, 0.05516, 0.08604, 0.05234, 0.1196, 0.02639, 0.02763, 0.4301, 0.6981, 0.05544, 0.4282, 0.0004499, 0.04108, 0.698, 0.171, 0.732, 0.01313, 0.01635, 0.7306, 0.2427, 0.1653, 0.1952]): _vg.add([_i], _w, 'REPLACE')
_vg = ob_coat.vertex_groups.new(name='Bone.001')
for _i, _w in zip([2, 3, 5, 10, 14, 17, 21, 22, 26, 30, 33, 38, 42, 49, 51, 53, 56, 66, 69, 70, 74, 82, 86, 89, 94, 98, 105, 107, 109, 112, 122, 126, 129, 134, 138, 145, 146, 147, 149, 150, 152, 161, 163, 165, 166, 167, 168, 177, 178, 179, 180, 181, 189, 192, 197, 226, 229, 230, 232, 234, 241, 242, 244, 245, 246, 253, 254, 255, 256, 264, 268], [0.05676, 0.05362, 0.9499, 0.346, 0.3625, 1.0, 0.132, 0.1107, 0.1124, 0.121, 1.0, 0.7305, 0.7404, 0.2565, 0.5596, 0.2268, 0.5403, 0.7406, 0.7682, 0.008476, 0.001168, 0.06877, 0.07339, 1.0, 0.8769, 0.8811, 0.3023, 0.7888, 0.2784, 0.2835, 0.2018, 0.2156, 1.0, 0.5415, 0.5563, 0.2, 0.04705, 0.3079, 0.1703, 0.03329, 0.7787, 0.05033, 0.09251, 0.748, 0.67, 0.4546, 0.9402, 0.7627, 0.7028, 0.9576, 0.4878, 0.161, 0.03559, 0.07306, 0.1525, 0.9247, 0.5157, 0.1088, 0.1239, 0.1293, 0.142, 0.05226, 0.4925, 0.385, 0.8844, 0.9297, 0.9084, 0.4206, 0.1332, 0.01995, 0.09814]): _vg.add([_i], _w, 'REPLACE')
_vg = ob_coat.vertex_groups.new(name='Bone.002')
for _i, _w in zip([8, 15, 22, 43, 54, 56, 73, 74, 99, 110, 111, 112, 139, 149, 150, 152, 166, 193, 194, 195, 196, 197, 198, 199, 200, 233, 234, 245, 265, 266, 267, 268, 269, 270], [0.3333, 0.05768, 0.1368, 0.2084, 0.8289, 0.1216, 0.4236, 0.6981, 0.1179, 0.4094, 0.0391, 0.1709, 0.1402, 0.02432, 0.6292, 0.04376, 0.03133, 0.1978, 0.1822, 0.285, 0.6153, 0.3333, 0.9097, 0.8957, 0.2752, 0.3791, 0.1221, 0.05218, 0.1545, 0.1334, 0.2663, 0.5624, 0.7023, 0.7276]): _vg.add([_i], _w, 'REPLACE')
_vg = ob_coat.vertex_groups.new(name='Bone.003')
for _i, _w in zip([3, 5, 6, 10, 14, 15, 17, 19, 22, 26, 30, 31, 33, 35, 38, 42, 43, 45, 47, 51, 53, 54, 55, 56, 66, 69, 70, 72, 73, 74, 82, 86, 87, 89, 91, 94, 95, 98, 99, 101, 103, 105, 107, 109, 110, 111, 112, 122, 126, 127, 129, 131, 134, 138, 139, 141, 143, 147, 149, 150, 151, 152, 165, 166, 167, 168, 177, 178, 179, 180, 181, 183, 184, 189, 190, 191, 192, 193, 194, 195, 196, 197, 198, 199, 200, 201, 226, 229, 230, 232, 233, 234, 241, 244, 245, 246, 253, 254, 256, 257, 262, 263, 264, 265, 266, 267, 268, 269, 270, 271], [0.8138, 0.2268, 0.08426, 0.6473, 0.05763, 0.7397, 0.1051, 0.03663, 0.6681, 0.7745, 0.01378, 0.8596, 0.09487, 0.0597, 0.432, 0.1132, 0.3541, 0.0861, 0.0346, 0.02619, 0.7255, 0.271, 0.7668, 0.3362, 0.3796, 0.05124, 0.0256, 0.8832, 0.3232, 0.1774, 0.8025, 0.002467, 0.8376, 0.1806, 0.06676, 0.318, 0.03222, 0.16, 0.1845, 0.04259, 0.005178, 0.03606, 0.05957, 0.6848, 0.1233, 0.7576, 0.5284, 0.724, 0.0338, 0.8356, 0.06428, 0.01599, 0.5474, 0.08057, 0.5717, 0.1101, 0.04617, 0.0008312, 0.7809, 0.4919, 0.7494, 0.1983, 0.4083, 0.3696, 0.5861, 0.2143, 0.08559, 0.01012, 0.0597, 0.02432, 0.03804, 0.05702, 0.0003355, 0.8172, 0.8616, 0.8728, 0.8586, 0.5756, 0.1393, 0.3413, 0.3006, 0.2715, 0.09659, 0.2299, 0.127, 0.002012, 0.2777, 0.06119, 0.007213, 0.7722, 0.5504, 0.1765, 0.01077, 0.5642, 0.6023, 0.2137, 0.121, 0.02125, 0.06873, 0.01233, 0.8345, 0.8559, 0.8986, 0.5793, 0.1635, 0.1251, 0.3983, 0.1187, 0.07018, 0.01667]): _vg.add([_i], _w, 'REPLACE')
_vg = ob_coat.vertex_groups.new(name='Bone.004')
for _i, _w in zip([2, 3, 5, 10, 12, 14, 15, 17, 21, 22, 26, 28, 30, 31, 33, 36, 38, 40, 42, 43, 45, 47, 49, 50, 51, 52, 53, 54, 55, 56, 65, 66, 69, 70, 71, 72, 73, 74, 82, 84, 86, 87, 89, 92, 94, 96, 98, 99, 101, 103, 105, 106, 107, 108, 109, 110, 111, 112, 122, 124, 126, 127, 129, 132, 134, 136, 138, 139, 141, 143, 145, 146, 147, 148, 149, 150, 151, 152, 161, 162, 163, 164, 165, 166, 167, 168, 177, 178, 179, 180, 181, 182, 183, 184, 185, 186, 187, 188, 189, 190, 191, 192, 193, 194, 195, 196, 197, 198, 199, 200, 225, 226, 229, 230, 231, 232, 233, 234, 241, 242, 243, 244, 245, 246, 253, 254, 255, 256, 257, 258, 259, 260, 261, 262, 263, 264, 265, 266, 267, 268, 269, 270], [0.1514, 0.1305, 0.5615, 0.2759, 0.05062, 0.3258, 0.05113, 0.6676, 0.1892, 0.1617, 0.1674, 0.08483, 0.1959, 0.07362, 0.8126, 0.01249, 0.446, 0.03676, 0.5023, 0.03297, 0.2548, 0.0354, 0.222, 0.1161, 0.526, 0.06286, 0.2162, 0.1112, 0.0629, 0.4602, 0.08434, 0.5376, 0.5774, 0.205, 0.05954, 0.07354, 0.05597, 0.2108, 0.1417, 0.1228, 0.1648, 0.1064, 0.6494, 0.01937, 0.5231, 0.006915, 0.5535, 0.00267, 0.1081, 0.02372, 0.2957, 0.05914, 0.6443, 0.09927, 0.2498, 0.06016, 0.05263, 0.2827, 0.2115, 0.0552, 0.2489, 0.05487, 0.8596, 0.00749, 0.3571, 0.0509, 0.421, 0.0497, 0.4688, 0.02329, 0.21, 0.1664, 0.3283, 0.05172, 0.1512, 0.152, 0.091, 0.5916, 0.1537, 0.03272, 0.1127, 0.08612, 0.4897, 0.5239, 0.3426, 0.6992, 0.5488, 0.6304, 0.7626, 0.3818, 0.3772, 0.09189, 0.2381, 0.1596, 0.07203, 0.01403, 0.08184, 0.04531, 0.1319, 0.05842, 0.07104, 0.1032, 0.06857, 0.008886, 0.04057, 0.07691, 0.3508, 0.1058, 0.1579, 0.258, 0.1306, 0.5941, 0.4299, 0.2563, 0.05605, 0.1739, 0.09817, 0.4332, 0.2041, 0.05126, 0.04748, 0.3543, 0.3052, 0.6779, 0.6321, 0.8128, 0.3724, 0.4502, 0.1012, 0.07791, 0.106, 0.03272, 0.006668, 0.1126, 0.05196, 0.05649, 0.05446, 0.002782, 0.02867, 0.2353, 0.08728, 0.1142]): _vg.add([_i], _w, 'REPLACE')
_vg = ob_coat.vertex_groups.new(name='Bone.005')
for _i, _w in zip([2, 5, 7, 10, 12, 14, 17, 20, 21, 26, 28, 30, 33, 36, 38, 40, 42, 45, 48, 49, 50, 51, 52, 56, 65, 66, 69, 70, 71, 74, 84, 86, 89, 94, 96, 98, 100, 101, 104, 105, 106, 107, 108, 109, 122, 124, 126, 129, 132, 134, 136, 138, 141, 145, 146, 147, 148, 152, 161, 162, 163, 164, 165, 166, 167, 168, 177, 178, 179, 180, 181, 182, 183, 184, 185, 186, 187, 188, 197, 200, 225, 226, 228, 229, 230, 231, 232, 234, 241, 242, 243, 244, 246, 253, 254, 255, 256, 257, 258, 259, 260, 261, 268, 270], [0.7962, 0.1903, 0.08961, 0.0502, 0.7609, 0.5943, 0.08513, 0.02064, 0.6501, 0.006207, 0.8554, 0.7474, 0.07465, 0.0107, 0.09756, 0.3722, 0.3633, 0.07881, 0.05632, 0.7282, 0.3039, 0.2858, 0.7869, 0.02525, 0.878, 0.0434, 0.3421, 0.1702, 0.3444, 0.02284, 0.8256, 0.7819, 0.1498, 0.1361, 0.2033, 0.2656, 0.02996, 0.03323, 0.0707, 0.6389, 0.1334, 0.1542, 0.7561, 0.02635, 0.02338, 0.8519, 0.686, 0.03655, 0.02863, 0.06987, 0.592, 0.4766, 0.09736, 0.7185, 0.4942, 0.4923, 0.7792, 0.05493, 0.7982, 0.9122, 0.8541, 0.8614, 0.07579, 0.01826, 0.01892, 0.05791, 0.3438, 0.285, 0.1575, 0.5505, 0.2503, 0.08479, 0.1168, 0.2365, 0.5934, 0.1576, 0.3254, 0.3598, 0.03325, 0.05347, 0.82, 0.1049, 0.01154, 0.4862, 0.3869, 0.5993, 0.003837, 0.06282, 0.7433, 0.9197, 0.8779, 0.0541, 0.03802, 0.2268, 0.1131, 0.5424, 0.1562, 0.05961, 0.1131, 0.5622, 0.1409, 0.1797, 0.004634, 0.01191]): _vg.add([_i], _w, 'REPLACE')
_vg = ob_coat.vertex_groups.new(name='Bone.006')
for _i, _w in zip([1, 3, 6, 8, 11, 15, 17, 18, 19, 22, 23, 27, 31, 35, 36, 39, 43, 45, 46, 47, 54, 55, 56, 57, 58, 59, 60, 63, 67, 70, 72, 73, 74, 75, 76, 77, 78, 81, 83, 87, 91, 92, 95, 99, 101, 102, 103, 107, 110, 111, 112, 113, 115, 116, 119, 123, 127, 131, 135, 139, 141, 142, 143, 149, 150, 151, 152, 153, 154, 155, 156, 166, 169, 170, 171, 172, 181, 182, 183, 184, 190, 191, 193, 194, 195, 196, 197, 198, 199, 200, 201, 202, 203, 204, 205, 207, 209, 211, 213, 214, 215, 216, 227, 233, 234, 235, 236, 237, 245, 246, 247, 248, 249, 256, 257, 258, 262, 263, 264, 265, 266, 267, 268, 269, 270, 271, 272, 273, 274, 275, 277, 280, 281, 282], [0.006688, 0.002812, 0.8028, 0.04852, 0.2756, 0.1753, 0.03072, 0.06196, 0.743, 0.1072, 0.1989, 0.0623, 0.04241, 0.8331, 0.002332, 0.6582, 0.5398, 0.1187, 0.111, 0.3532, 0.4573, 0.1347, 0.08253, 0.5604, 0.00937, 0.2349, 0.1333, 0.005929, 0.3027, 0.0435, 0.002284, 0.5402, 0.2877, 0.665, 0.0008139, 0.007543, 0.02944, 0.001019, 0.02203, 0.01229, 0.8357, 0.03631, 0.7758, 0.715, 0.1129, 0.09072, 0.1799, 0.004923, 0.6335, 0.1566, 0.09814, 0.6908, 0.2581, 0.1712, 0.03313, 0.1278, 0.0867, 0.874, 0.483, 0.3282, 0.08172, 0.09915, 0.5663, 0.02207, 0.2435, 0.1159, 0.0607, 0.394, 0.08197, 0.2162, 0.09403, 0.02304, 0.3569, 0.2279, 0.4491, 0.1891, 0.0224, 0.0297, 0.07407, 0.00971, 0.05953, 0.02494, 0.2942, 0.7539, 0.5454, 0.5134, 0.1666, 0.3572, 0.3778, 0.1886, 0.8104, 0.4716, 0.669, 0.6327, 0.06042, 0.05025, 0.06178, 0.01519, 0.008099, 0.0306, 0.06505, 0.0001566, 0.1946, 0.2709, 0.1203, 0.7856, 0.05968, 0.0285, 0.03007, 0.005103, 0.544, 0.3222, 0.1535, 0.05436, 0.06483, 0.0009258, 0.004915, 0.07167, 0.009053, 0.3135, 0.7389, 0.7301, 0.2089, 0.4884, 0.2108, 0.7996, 0.4841, 0.4429, 0.1005, 0.009837, 0.07658, 0.04388, 0.06312, 0.001614]): _vg.add([_i], _w, 'REPLACE')
_vg = ob_coat.vertex_groups.new(name='Bone.007')
for _i, _w in zip([6, 7, 8, 11, 12, 16, 17, 18, 19, 20, 21, 22, 23, 24, 35, 36, 39, 40, 43, 44, 45, 46, 47, 48, 50, 51, 52, 54, 56, 57, 59, 60, 61, 63, 64, 67, 68, 70, 71, 73, 74, 75, 77, 78, 79, 91, 92, 95, 96, 99, 100, 101, 102, 103, 104, 106, 107, 108, 110, 112, 113, 115, 116, 117, 119, 120, 130, 131, 132, 135, 136, 139, 140, 141, 142, 143, 144, 146, 147, 148, 150, 151, 152, 153, 154, 155, 156, 157, 158, 159, 160, 166, 169, 170, 171, 172, 173, 174, 175, 176, 178, 181, 182, 183, 184, 185, 186, 187, 188, 193, 194, 195, 196, 197, 198, 199, 200, 201, 202, 203, 204, 209, 212, 213, 214, 215, 216, 217, 220, 227, 228, 230, 231, 233, 234, 235, 237, 238, 239, 246, 247, 248, 249, 250, 251, 252, 255, 256, 257, 258, 259, 260, 261, 265, 266, 267, 268, 269, 270, 271, 272, 273, 277, 280, 281, 282, 283, 286], [0.01509, 0.03744, 0.8662, 0.016, 0.006055, 0.03576, 0.07491, 0.1829, 0.1368, 0.2246, 0.05407, 0.02634, 0.08626, 0.1054, 0.03603, 0.6837, 0.04163, 0.05802, 0.02296, 0.05901, 0.3823, 0.5826, 0.4796, 0.04412, 0.2002, 0.07719, 0.01103, 0.1175, 0.06625, 0.1646, 0.03588, 0.1527, 0.2563, 0.1746, 0.05255, 0.3992, 0.09298, 0.3678, 0.08731, 0.05263, 0.2433, 0.06783, 0.006023, 0.5341, 0.000869, 0.01349, 0.7483, 0.02647, 0.0552, 0.01991, 0.04614, 0.612, 0.7522, 0.6815, 0.0322, 0.2435, 0.07704, 0.02705, 0.1391, 0.0529, 0.1561, 0.02077, 0.1193, 0.2595, 0.1861, 0.07245, 0.03519, 0.04847, 0.4939, 0.03973, 0.04208, 0.009745, 0.05849, 0.187, 0.3958, 0.2763, 0.01505, 0.118, 0.06993, 0.005708, 0.07666, 0.00383, 0.07317, 0.1393, 0.03425, 0.05937, 0.174, 0.199, 0.02733, 0.1463, 0.03857, 0.005599, 0.4506, 0.2923, 0.2616, 0.5128, 0.06437, 0.08849, 0.1501, 0.06703, 0.002277, 0.183, 0.5508, 0.3979, 0.2983, 0.06223, 0.07769, 0.1295, 0.06582, 0.02962, 0.04355, 0.0315, 0.07654, 0.1386, 0.3638, 0.1753, 0.3153, 0.05107, 0.06571, 0.05131, 0.1023, 0.06394, 0.002744, 0.6665, 0.3651, 0.5906, 0.4185, 0.06773, 0.003785, 0.6329, 0.04911, 0.1562, 0.05026, 0.05397, 0.1666, 0.08218, 0.05876, 0.4962, 0.05893, 0.005843, 0.2778, 0.2048, 0.3584, 0.1156, 0.1306, 0.06657, 0.004035, 0.1931, 0.6159, 0.4206, 0.08456, 0.1262, 0.0589, 0.01487, 0.02398, 0.07397, 0.1065, 0.2438, 0.512, 0.02996, 0.05064, 0.0939, 0.05558, 0.7557, 0.3989, 0.2964, 0.06948, 0.01741]): _vg.add([_i], _w, 'REPLACE')
_vg = ob_coat.vertex_groups.new(name='Bone.008')
for _i, _w in zip([0, 7, 8, 12, 16, 18, 20, 21, 24, 28, 29, 32, 36, 40, 44, 45, 46, 48, 50, 51, 52, 61, 62, 63, 64, 67, 68, 70, 71, 74, 78, 80, 85, 88, 92, 96, 100, 101, 102, 103, 104, 106, 107, 108, 117, 119, 120, 124, 128, 132, 136, 140, 141, 142, 144, 145, 146, 147, 148, 156, 157, 158, 159, 160, 162, 164, 170, 172, 173, 174, 175, 176, 181, 182, 183, 184, 185, 186, 187, 188, 198, 200, 213, 214, 215, 216, 217, 220, 221, 222, 223, 224, 227, 228, 230, 231, 234, 238, 239, 240, 243, 249, 250, 251, 252, 255, 256, 257, 258, 259, 260, 261, 270, 280, 281, 282, 283, 286, 288], [0.01343, 0.7953, 0.00697, 0.147, 0.27, 0.0338, 0.6818, 0.07899, 0.1566, 0.02183, 0.0007908, 0.0625, 0.1881, 0.5, 0.6655, 0.06712, 0.0678, 0.8489, 0.3335, 0.05025, 0.1063, 0.4882, 0.004386, 0.09229, 0.2086, 0.008172, 0.6623, 0.1613, 0.481, 0.007939, 0.1906, 0.02213, 0.008113, 0.02769, 0.1065, 0.6769, 0.7848, 0.0622, 0.04862, 0.0002354, 0.8311, 0.5227, 0.01895, 0.08879, 0.6155, 0.06344, 0.182, 0.06735, 0.1257, 0.3793, 0.2917, 0.4811, 0.04594, 0.06506, 0.9388, 0.007213, 0.1813, 0.06713, 0.1284, 0.007803, 0.3385, 0.05448, 0.1258, 0.2414, 0.01123, 0.009773, 0.006962, 0.03693, 0.8244, 0.4567, 0.6057, 0.6757, 0.1027, 0.1936, 0.1047, 0.2395, 0.2504, 0.7048, 0.4296, 0.5006, 0.004165, 0.03755, 0.19, 0.1561, 0.1125, 0.3145, 0.0321, 0.002904, 0.06855, 0.004647, 0.009855, 0.05, 0.01648, 0.8121, 0.1415, 0.2748, 0.01557, 0.3608, 0.05247, 0.1003, 0.05192, 0.03527, 0.7829, 0.4121, 0.4782, 0.003802, 0.07082, 0.1106, 0.33, 0.2192, 0.6631, 0.7018, 0.02974, 0.09414, 0.1011, 0.2344, 0.009525, 0.07483, 0.01699]): _vg.add([_i], _w, 'REPLACE')
_vg = ob_coat.vertex_groups.new(name='Bone.009')
for _i, _w in zip([1, 4, 6, 9, 11, 13, 18, 23, 25, 27, 34, 35, 37, 39, 41, 46, 57, 58, 59, 60, 63, 67, 75, 76, 77, 79, 81, 83, 90, 91, 93, 95, 97, 99, 113, 114, 115, 116, 118, 119, 121, 123, 125, 130, 133, 135, 137, 142, 143, 153, 154, 155, 156, 169, 170, 171, 172, 201, 202, 203, 204, 205, 206, 207, 208, 209, 210, 211, 212, 214, 215, 217, 218, 219, 220, 227, 235, 236, 237, 247, 248, 249, 271, 272, 273, 274, 275, 276, 277, 278, 279, 281, 283, 284, 285], [0.8607, 0.1932, 0.05131, 0.6829, 0.6307, 0.03093, 0.09566, 0.5209, 0.8256, 0.8695, 0.07908, 0.02029, 0.4133, 0.2293, 0.08629, 0.05214, 0.1586, 0.7623, 0.6426, 0.2721, 0.02508, 0.1081, 0.1951, 0.9212, 0.367, 0.01912, 0.852, 0.876, 0.1458, 0.03011, 0.2884, 0.1125, 0.1283, 0.002482, 0.0678, 0.7291, 0.6421, 0.4102, 0.008097, 0.05881, 0.7715, 0.8048, 0.006622, 0.05739, 0.5607, 0.405, 0.05891, 0.08385, 0.004176, 0.3048, 0.669, 0.6052, 0.1671, 0.05552, 0.186, 0.1362, 0.07772, 0.07971, 0.3765, 0.2134, 0.1771, 0.8868, 0.8697, 0.8845, 0.8865, 0.3212, 0.3928, 0.5891, 0.2183, 0.02056, 0.01872, 0.01235, 0.06053, 0.0391, 0.005278, 0.02575, 0.0699, 0.8383, 0.1661, 0.06412, 0.2495, 0.1283, 0.0963, 0.3935, 0.3479, 0.8396, 0.8788, 0.8246, 0.5232, 0.5844, 0.2482, 0.05422, 0.043, 0.09002, 0.03505]): _vg.add([_i], _w, 'REPLACE')
_vg = ob_coat.vertex_groups.new(name='Bone.010')
for _i, _w in zip([0, 1, 4, 9, 11, 13, 16, 18, 23, 24, 25, 27, 29, 32, 34, 37, 39, 41, 44, 46, 57, 58, 59, 60, 61, 62, 63, 64, 67, 68, 75, 76, 77, 78, 79, 80, 81, 83, 85, 88, 90, 93, 97, 102, 113, 114, 115, 116, 117, 118, 119, 120, 121, 123, 125, 128, 130, 133, 135, 137, 140, 142, 153, 154, 155, 156, 157, 158, 159, 160, 169, 170, 171, 172, 174, 175, 176, 202, 203, 204, 205, 206, 207, 208, 209, 210, 211, 212, 213, 214, 215, 216, 217, 218, 219, 220, 221, 222, 223, 224, 227, 236, 237, 238, 239, 240, 247, 248, 249, 251, 252, 272, 273, 274, 275, 276, 277, 278, 279, 280, 281, 282, 283, 284, 285, 286, 287, 288], [0.1469, 0.09163, 0.6381, 0.2566, 0.03673, 0.3554, 0.05061, 0.5218, 0.1611, 0.1564, 0.1287, 0.04869, 0.198, 0.07885, 0.8387, 0.4899, 0.01053, 0.5765, 0.006701, 0.122, 0.07009, 0.1736, 0.06114, 0.3767, 0.06453, 0.2393, 0.4009, 0.063, 0.1124, 0.02024, 0.02741, 0.03309, 0.5353, 0.1021, 0.6565, 0.0894, 0.1021, 0.07057, 0.1618, 0.1161, 0.7245, 0.5864, 0.634, 0.03391, 0.01548, 0.2166, 0.04462, 0.2529, 0.003058, 0.3193, 0.4875, 0.09548, 0.1784, 0.02864, 0.2611, 0.05605, 0.8172, 0.3632, 0.0323, 0.4775, 0.03471, 0.2662, 0.1194, 0.1843, 0.09595, 0.473, 0.116, 0.162, 0.2607, 0.05182, 0.05286, 0.2161, 0.09258, 0.1222, 0.05725, 0.04337, 0.009187, 0.05856, 0.01452, 0.05116, 0.01706, 0.09008, 0.04661, 0.07451, 0.5096, 0.5209, 0.3248, 0.6808, 0.02527, 0.2162, 0.1146, 0.08489, 0.5582, 0.6319, 0.8018, 0.4372, 0.05598, 0.1514, 0.1328, 0.07826, 0.04924, 0.07106, 0.6837, 0.01937, 0.3327, 0.05273, 0.03847, 0.1664, 0.2523, 0.07986, 0.04198, 0.04174, 0.08248, 0.02141, 0.07429, 0.1329, 0.3121, 0.3453, 0.649, 0.02617, 0.2523, 0.1648, 0.6748, 0.7158, 0.4918, 0.1106, 0.2109, 0.124]): _vg.add([_i], _w, 'REPLACE')
_vg = ob_coat.vertex_groups.new(name='Bone.011')
for _i, _w in zip([0, 4, 7, 9, 13, 16, 18, 24, 29, 32, 34, 37, 41, 44, 46, 48, 60, 61, 62, 63, 64, 68, 77, 78, 79, 80, 85, 88, 90, 93, 97, 100, 104, 117, 118, 119, 120, 125, 128, 130, 133, 137, 140, 142, 156, 157, 158, 159, 160, 170, 172, 173, 174, 175, 176, 209, 210, 212, 213, 214, 215, 216, 217, 218, 219, 220, 221, 222, 223, 224, 228, 237, 238, 239, 240, 249, 250, 251, 252, 278, 279, 280, 281, 282, 283, 284, 285, 286, 287, 288], [0.7929, 0.1398, 0.03826, 0.009068, 0.5694, 0.6202, 0.08963, 0.5504, 0.7421, 0.833, 0.05139, 0.06485, 0.3062, 0.2147, 0.04373, 0.001407, 0.02423, 0.1492, 0.6922, 0.2611, 0.6594, 0.1816, 0.01773, 0.09372, 0.2578, 0.8518, 0.779, 0.8193, 0.1014, 0.09476, 0.2085, 0.0992, 0.01764, 0.05626, 0.6145, 0.1568, 0.6288, 0.6741, 0.7831, 0.05146, 0.03813, 0.4304, 0.3948, 0.07847, 0.05597, 0.3052, 0.7262, 0.4192, 0.647, 0.02005, 0.01722, 0.06491, 0.373, 0.1663, 0.1983, 0.009989, 0.04715, 0.04185, 0.02507, 0.1766, 0.0666, 0.1245, 0.2862, 0.2744, 0.116, 0.4753, 0.8463, 0.7933, 0.8089, 0.8484, 0.08226, 0.02643, 0.05064, 0.5231, 0.8156, 0.05199, 0.05604, 0.3474, 0.3864, 0.01593, 0.06905, 0.0003224, 0.1196, 0.2452, 0.1591, 0.1653, 0.4287, 0.7661, 0.7316, 0.8168]): _vg.add([_i], _w, 'REPLACE')
_vg = ob_coat.vertex_groups.new(name='Bone.012')
for _i, _w in zip([20, 36, 78, 92, 106, 117, 132, 182, 213, 238, 257, 258, 280], [0.05918, 0.9742, 0.01394, 0.9701, 0.04027, 0.05458, 0.9241, 0.01728, 0.1548, 0.1319, 0.08378, 0.1143, 0.1257]): _vg.add([_i], _w, 'REPLACE')
_vg = ob_coat.vertex_groups.new(name='Bone.013')
for _i, _w in zip([7, 12, 16, 20, 40, 44, 48, 50, 61, 68, 71, 96, 100, 104, 106, 117, 132, 136, 140, 144, 148, 160, 173, 174, 175, 176, 185, 186, 187, 188, 228, 231, 238, 250, 252, 258, 259, 260, 261], [0.8688, 0.0606, 0.04076, 0.9099, 0.4214, 0.3107, 0.9679, 0.07388, 0.04259, 0.2191, 0.2863, 0.7521, 0.6503, 0.9548, 0.544, 0.3075, 0.03878, 0.1763, 0.1352, 0.9652, 0.02227, 0.002244, 0.6364, 0.05128, 0.1351, 0.2688, 0.07604, 0.7701, 0.1898, 0.3485, 0.6652, 0.1325, 0.07601, 0.5425, 0.09852, 0.1388, 0.03463, 0.7042, 0.7879]): _vg.add([_i], _w, 'REPLACE')
_vg = ob_coat.vertex_groups.new(name='Bone.014')
for _i, _w in zip([47, 103, 110, 113, 143, 169, 198, 227, 247, 269, 270], [1.0, 0.9972, 0.05066, 0.03736, 0.9952, 0.03816, 0.05144, 0.08977, 0.1242, 0.1374, 0.07195]): _vg.add([_i], _w, 'REPLACE')
_vg = ob_coat.vertex_groups.new(name='Bone.015')
for _i, _w in zip([6, 11, 15, 19, 35, 39, 43, 54, 57, 73, 75, 91, 95, 99, 110, 111, 113, 115, 131, 135, 139, 150, 193, 194, 195, 196, 201, 202, 203, 204, 233, 235, 247, 265, 266, 267, 269, 271, 272, 273], [0.8925, 0.06594, 0.06494, 0.9864, 0.9915, 0.4181, 0.3982, 0.08518, 0.07429, 0.2819, 0.2818, 0.9837, 0.7434, 0.7065, 0.4998, 0.03451, 0.525, 0.03153, 0.9938, 0.1861, 0.1771, 0.02343, 0.09793, 0.7048, 0.3354, 0.1977, 0.7485, 0.08001, 0.3455, 0.1861, 0.09163, 0.6813, 0.1307, 0.1408, 0.723, 0.6449, 0.1346, 0.7701, 0.1382, 0.03197]): _vg.add([_i], _w, 'REPLACE')
_m = ob_coat.modifiers.new('Armature', 'ARMATURE')
_m.object = ob_coat_rig

# ---- collection membership
col_collection_11.objects.link(ob_anta_dx)
col_collection_11.objects.link(ob_anta_sx)
col_collection_11.objects.link(ob_armadio)
col_collection_11.objects.link(ob_coat_rig)
col_collection_11.objects.link(ob_coat)

# ---- scene / render settings (as saved in the file)
scene.frame_start = 1; scene.frame_end = 700; scene.frame_set(1)
scene.render.engine = 'BLENDER_EEVEE_NEXT'
scene.render.resolution_percentage = 50
scene.render.dither_intensity = 0.0
scene.cycles.use_denoising = False
scene.cycles.samples = 10
scene.cycles.sampling_pattern = 'TABULATED_SOBOL'
scene.cycles.light_sampling_threshold = 0.0
scene.cycles.use_adaptive_sampling = False
scene.cycles.use_light_tree = False
scene.cycles.blur_glossy = 0.0
scene.cycles.volume_bounces = 1
scene.cycles.pixel_filter_type = 'GAUSSIAN'
scene.cycles.sample_clamp_indirect = 0.0
scene.view_settings.view_transform = 'Standard'
bpy.context.view_layer.update()

# ---- added for rendering (the .blend has no active camera and no usable light): camera, sun
cam_auto = bpy.data.cameras.new('AutoCamera')
cam_auto.lens = 50.0
cam_auto.sensor_width = 36.0
cam_auto.clip_end = 1000.0
ob_auto_camera = bpy.data.objects.new('AutoCamera', cam_auto)
scene.collection.objects.link(ob_auto_camera)
ob_auto_camera.location = (5.46519, -0.777992, 4.45472)
ob_auto_camera.rotation_euler = (1.09748, -7.21219e-08, 0.694738)
scene.camera = ob_auto_camera
light_auto_sun = bpy.data.lights.new('AutoSun', 'SUN')
light_auto_sun.energy = 3.0
light_auto_sun.angle = 0.0523599
ob_auto_sun = bpy.data.objects.new('AutoSun', light_auto_sun)
scene.collection.objects.link(ob_auto_sun)
ob_auto_sun.rotation_euler = (0.872665, 0.174533, 0.523599)
bpy.context.view_layer.update()
